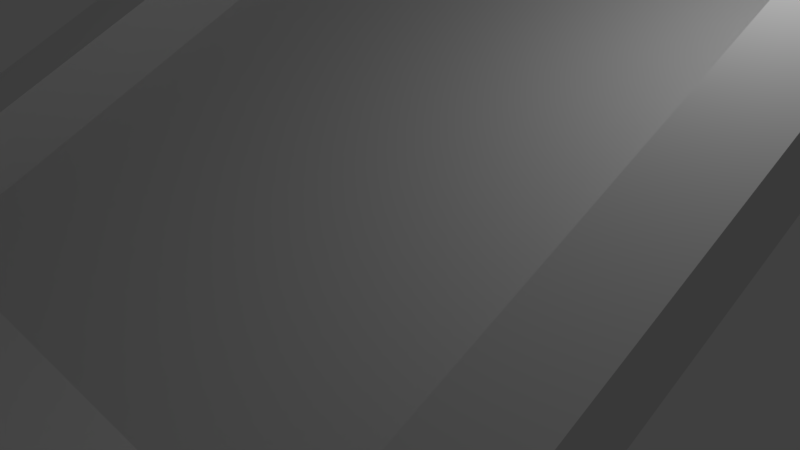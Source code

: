 # Source: HighwayInclineSmall.blend  (saved by Blender 2.79.0; exported with 4.5.12 LTS)
import bpy
from mathutils import Matrix  # noqa: F401  (used for matrix-valued properties, if any)

bpy.ops.wm.read_factory_settings(use_empty=True)
scene = bpy.context.scene
scene.name = 'Scene'

# ---- collections
col_collection_1 = bpy.data.collections.new('Collection 1'); scene.collection.children.link(col_collection_1)

# ---- materials (node trees are filled in below, after node groups)
mat_material = bpy.data.materials.new('Material')
mat_material.alpha_threshold = 0.0
mat_material.use_transparent_shadow = False
mat_material.roughness = 0.5
mat_material.line_color = (0.0, 0.0, 0.0, 1.0)

# ---- material node trees

# ---- world
world_world = bpy.data.worlds.new('World'); scene.world = world_world
world_world.color = (0.05088, 0.05088, 0.05088)
world_world.use_sun_shadow = False
world_world.sun_shadow_jitter_overblur = 0.0
world_world.cycles.sampling_method = 'MANUAL'

# ---- cameras
cam_camera = bpy.data.cameras.new('Camera')
cam_camera.clip_end = 100.0
cam_camera.lens = 35.0
cam_camera.sensor_width = 32.0
cam_camera.sensor_height = 18.0
cam_camera.ortho_scale = 7.314
cam_camera.dof.focus_distance = 0.0
cam_camera.dof.aperture_fstop = 128.0

# ---- lights
light_lamp = bpy.data.lights.new('Lamp', 'POINT')
light_lamp.transmission_factor = 0.0
light_lamp.cutoff_distance = 30.0
light_lamp.energy = 100.0
light_lamp.shadow_buffer_clip_start = 1.001
light_lamp.shadow_soft_size = 0.1
light_lamp.shadow_maximum_resolution = 0.006
light_lamp.use_absolute_resolution = True

# ---- meshes
me_cube = bpy.data.meshes.new('Cube')
me_cube.from_pydata([(4.0, 5.0, 3.0), (4.0, 4.0, 4.0), (5.0, 5.0, 4.0), (-6.357e-08, 4.0, 4.0), (-3.775e-07, 5.0, 3.0), (5.0, 4.0, 5.0), (9.935e-08, 5.0, 4.0), (4.0, 5.0, 4.0), (-3.02e-07, 4.0, 3.0), (5.0, 4.0, 4.0), (5.0, 5.0, 5.0), (4.0, 5.0, 5.0), (4.0, 4.0, 3.0), (4.0, 4.0, 5.0), (4.0, -5.0, -1.0), (4.0, -4.0, 0.0), (5.0, -5.0, 0.0), (-6.357e-08, -4.0, 0.0), (-3.775e-07, -5.0, -1.0), (5.0, -4.0, 1.0), (9.935e-08, -5.0, 0.0), (4.0, -5.0, 0.0), (-3.02e-07, -4.0, -1.0), (5.0, -4.0, 0.0), (5.0, -5.0, 1.0), (4.0, -5.0, 1.0), (4.0, -4.0, -1.0), (4.0, -4.0, 1.0)], [], [(0, 9, 12), (0, 2, 9), (1, 7, 6, 3), (12, 8, 4, 0), (8, 12, 26, 22), (5, 13, 27, 19), (7, 1, 13, 11), (5, 10, 11, 13), (15, 1, 3, 17), (13, 1, 15, 27), (9, 2, 10, 5), (14, 26, 23), (14, 23, 16), (15, 17, 20, 21), (26, 14, 18, 22), (12, 9, 23, 26), (21, 25, 27, 15), (19, 27, 25, 24), (9, 5, 19, 23), (23, 19, 24, 16)])
me_cube.materials.append(mat_material)
me_cube.use_remesh_preserve_volume = False
me_cube.use_remesh_preserve_attributes = False
me_cube.use_mirror_vertex_groups = False
me_cube.update()

# ---- objects
ob_cube = bpy.data.objects.new('Cube', me_cube)
ob_lamp = bpy.data.objects.new('Lamp', light_lamp)
ob_camera = bpy.data.objects.new('Camera', cam_camera)

# ---- transforms, parenting, visibility, modifiers, constraints
ob_cube.location = (0.0, 0.0, 0.0)
ob_cube.lock_rotations_4d = False
ob_cube.empty_display_type = 'ARROWS'
ob_cube.lineart.crease_threshold = 0.0
_m = ob_cube.modifiers.new('Mirror', 'MIRROR')
ob_lamp.location = (4.076, 1.005, 5.904)
ob_lamp.rotation_euler = (0.6503, 0.05522, 1.866)
ob_lamp.lock_rotations_4d = False
ob_lamp.empty_display_type = 'ARROWS'
ob_lamp.color = (0.0, 0.0, 0.0, 0.0)
ob_lamp.lineart.crease_threshold = 0.0
ob_camera.location = (7.481, -6.508, 5.344)
ob_camera.rotation_euler = (1.109, 0.0, 0.8149)
ob_camera.lock_rotations_4d = False
ob_camera.empty_display_type = 'ARROWS'
ob_camera.color = (0.0, 0.0, 0.0, 0.0)
ob_camera.display_type = 'WIRE'
ob_camera.lineart.crease_threshold = 0.0

# ---- collection membership
col_collection_1.objects.link(ob_cube)
col_collection_1.objects.link(ob_lamp)
col_collection_1.objects.link(ob_camera)

# ---- scene / render settings (as saved in the file)
scene.camera = ob_camera
scene.frame_start = 1; scene.frame_end = 250; scene.frame_set(1)
scene.render.engine = 'BLENDER_EEVEE_NEXT'
scene.render.resolution_percentage = 50
scene.render.dither_intensity = 0.0
scene.cycles.use_denoising = False
scene.cycles.samples = 128
scene.cycles.sampling_pattern = 'TABULATED_SOBOL'
scene.cycles.use_adaptive_sampling = False
scene.cycles.use_light_tree = False
scene.cycles.blur_glossy = 0.0
scene.cycles.sample_clamp_indirect = 0.0
scene.view_settings.view_transform = 'Standard'
bpy.context.view_layer.update()
